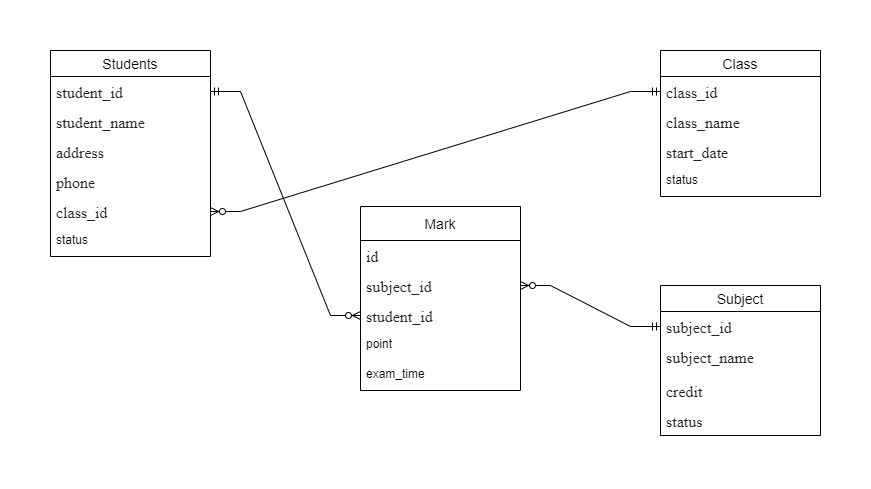

The diagram above was exported from draw.io. Its source (the exported page's mxGraphModel, read from the mxfile embedded in the PNG):
<mxGraphModel dx="1877" dy="522" grid="1" gridSize="10" guides="1" tooltips="1" connect="1" arrows="1" fold="1" page="1" pageScale="1" pageWidth="827" pageHeight="1169" math="0" shadow="0">
  <root>
    <mxCell id="0" />
    <mxCell id="1" parent="0" />
    <mxCell id="QryIkQ_y0dk3yMn5Edd6-14" value="Class" style="swimlane;fontStyle=0;childLayout=stackLayout;horizontal=1;startSize=26;horizontalStack=0;resizeParent=1;resizeParentMax=0;resizeLast=0;collapsible=1;marginBottom=0;align=center;fontSize=14;" vertex="1" parent="1">
      <mxGeometry x="430" y="200" width="160" height="146" as="geometry" />
    </mxCell>
    <mxCell id="QryIkQ_y0dk3yMn5Edd6-15" value="&lt;span style=&quot;color: rgb(34, 34, 34); font-family: &amp;quot;Roboto Flex&amp;quot;; font-size: 16px; background-color: rgb(255, 255, 255);&quot;&gt;class_id&amp;nbsp;&lt;/span&gt;" style="text;strokeColor=none;fillColor=none;spacingLeft=4;spacingRight=4;overflow=hidden;rotatable=0;points=[[0,0.5],[1,0.5]];portConstraint=eastwest;fontSize=12;whiteSpace=wrap;html=1;" vertex="1" parent="QryIkQ_y0dk3yMn5Edd6-14">
      <mxGeometry y="26" width="160" height="30" as="geometry" />
    </mxCell>
    <mxCell id="QryIkQ_y0dk3yMn5Edd6-16" value="&lt;span style=&quot;color: rgb(34, 34, 34); font-family: &amp;quot;Roboto Flex&amp;quot;; font-size: 16px; background-color: rgb(255, 255, 255);&quot;&gt;class_name&amp;nbsp;&lt;/span&gt;" style="text;strokeColor=none;fillColor=none;spacingLeft=4;spacingRight=4;overflow=hidden;rotatable=0;points=[[0,0.5],[1,0.5]];portConstraint=eastwest;fontSize=12;whiteSpace=wrap;html=1;" vertex="1" parent="QryIkQ_y0dk3yMn5Edd6-14">
      <mxGeometry y="56" width="160" height="30" as="geometry" />
    </mxCell>
    <mxCell id="QryIkQ_y0dk3yMn5Edd6-28" value="&lt;span style=&quot;color: rgb(34, 34, 34); font-family: &amp;quot;Roboto Flex&amp;quot;; font-size: 16px; background-color: rgb(255, 255, 255);&quot;&gt;start_date&amp;nbsp;&lt;/span&gt;" style="text;strokeColor=none;fillColor=none;spacingLeft=4;spacingRight=4;overflow=hidden;rotatable=0;points=[[0,0.5],[1,0.5]];portConstraint=eastwest;fontSize=12;whiteSpace=wrap;html=1;" vertex="1" parent="QryIkQ_y0dk3yMn5Edd6-14">
      <mxGeometry y="86" width="160" height="30" as="geometry" />
    </mxCell>
    <mxCell id="QryIkQ_y0dk3yMn5Edd6-70" value="status" style="text;strokeColor=none;fillColor=none;spacingLeft=4;spacingRight=4;overflow=hidden;rotatable=0;points=[[0,0.5],[1,0.5]];portConstraint=eastwest;fontSize=12;whiteSpace=wrap;html=1;" vertex="1" parent="QryIkQ_y0dk3yMn5Edd6-14">
      <mxGeometry y="116" width="160" height="30" as="geometry" />
    </mxCell>
    <mxCell id="QryIkQ_y0dk3yMn5Edd6-29" value="" style="edgeStyle=entityRelationEdgeStyle;fontSize=12;html=1;endArrow=ERmandOne;startArrow=ERmandOne;rounded=0;exitX=1;exitY=0.5;exitDx=0;exitDy=0;entryX=0;entryY=0.5;entryDx=0;entryDy=0;" edge="1" parent="1" source="QryIkQ_y0dk3yMn5Edd6-15" target="QryIkQ_y0dk3yMn5Edd6-23">
      <mxGeometry width="100" height="100" relative="1" as="geometry">
        <mxPoint x="360" y="400" as="sourcePoint" />
        <mxPoint x="460" y="300" as="targetPoint" />
      </mxGeometry>
    </mxCell>
    <mxCell id="QryIkQ_y0dk3yMn5Edd6-58" value="Students" style="swimlane;fontStyle=0;childLayout=stackLayout;horizontal=1;startSize=26;horizontalStack=0;resizeParent=1;resizeParentMax=0;resizeLast=0;collapsible=1;marginBottom=0;align=center;fontSize=14;" vertex="1" parent="1">
      <mxGeometry x="-180" y="200" width="160" height="206" as="geometry" />
    </mxCell>
    <mxCell id="QryIkQ_y0dk3yMn5Edd6-59" value="&lt;span style=&quot;color: rgb(34, 34, 34); font-family: &amp;quot;Roboto Flex&amp;quot;; font-size: 16px; background-color: rgb(255, 255, 255);&quot;&gt;student_id&amp;nbsp;&lt;/span&gt;" style="text;strokeColor=none;fillColor=none;spacingLeft=4;spacingRight=4;overflow=hidden;rotatable=0;points=[[0,0.5],[1,0.5]];portConstraint=eastwest;fontSize=12;whiteSpace=wrap;html=1;" vertex="1" parent="QryIkQ_y0dk3yMn5Edd6-58">
      <mxGeometry y="26" width="160" height="30" as="geometry" />
    </mxCell>
    <mxCell id="QryIkQ_y0dk3yMn5Edd6-60" value="&lt;span style=&quot;color: rgb(34, 34, 34); font-family: &amp;quot;Roboto Flex&amp;quot;; font-size: 16px; background-color: rgb(255, 255, 255);&quot;&gt;student_name&amp;nbsp;&lt;/span&gt;" style="text;strokeColor=none;fillColor=none;spacingLeft=4;spacingRight=4;overflow=hidden;rotatable=0;points=[[0,0.5],[1,0.5]];portConstraint=eastwest;fontSize=12;whiteSpace=wrap;html=1;" vertex="1" parent="QryIkQ_y0dk3yMn5Edd6-58">
      <mxGeometry y="56" width="160" height="30" as="geometry" />
    </mxCell>
    <mxCell id="QryIkQ_y0dk3yMn5Edd6-63" value="&lt;span style=&quot;color: rgb(34, 34, 34); font-family: &amp;quot;Roboto Flex&amp;quot;; font-size: 16px; background-color: rgb(255, 255, 255);&quot;&gt;address&amp;nbsp;&lt;/span&gt;" style="text;strokeColor=none;fillColor=none;spacingLeft=4;spacingRight=4;overflow=hidden;rotatable=0;points=[[0,0.5],[1,0.5]];portConstraint=eastwest;fontSize=12;whiteSpace=wrap;html=1;" vertex="1" parent="QryIkQ_y0dk3yMn5Edd6-58">
      <mxGeometry y="86" width="160" height="30" as="geometry" />
    </mxCell>
    <mxCell id="QryIkQ_y0dk3yMn5Edd6-64" value="&lt;span style=&quot;color: rgb(34, 34, 34); font-family: &amp;quot;Roboto Flex&amp;quot;; font-size: 16px; background-color: rgb(255, 255, 255);&quot;&gt;phone&amp;nbsp;&lt;/span&gt;" style="text;strokeColor=none;fillColor=none;spacingLeft=4;spacingRight=4;overflow=hidden;rotatable=0;points=[[0,0.5],[1,0.5]];portConstraint=eastwest;fontSize=12;whiteSpace=wrap;html=1;" vertex="1" parent="QryIkQ_y0dk3yMn5Edd6-58">
      <mxGeometry y="116" width="160" height="30" as="geometry" />
    </mxCell>
    <mxCell id="QryIkQ_y0dk3yMn5Edd6-69" value="&lt;span style=&quot;color: rgb(34, 34, 34); font-family: &amp;quot;Roboto Flex&amp;quot;; font-size: 16px; background-color: rgb(255, 255, 255);&quot;&gt;class_id&amp;nbsp;&lt;/span&gt;" style="text;strokeColor=none;fillColor=none;spacingLeft=4;spacingRight=4;overflow=hidden;rotatable=0;points=[[0,0.5],[1,0.5]];portConstraint=eastwest;fontSize=12;whiteSpace=wrap;html=1;" vertex="1" parent="QryIkQ_y0dk3yMn5Edd6-58">
      <mxGeometry y="146" width="160" height="30" as="geometry" />
    </mxCell>
    <mxCell id="QryIkQ_y0dk3yMn5Edd6-68" value="status" style="text;strokeColor=none;fillColor=none;spacingLeft=4;spacingRight=4;overflow=hidden;rotatable=0;points=[[0,0.5],[1,0.5]];portConstraint=eastwest;fontSize=12;whiteSpace=wrap;html=1;" vertex="1" parent="QryIkQ_y0dk3yMn5Edd6-58">
      <mxGeometry y="176" width="160" height="30" as="geometry" />
    </mxCell>
    <mxCell id="QryIkQ_y0dk3yMn5Edd6-72" value="Subject" style="swimlane;fontStyle=0;childLayout=stackLayout;horizontal=1;startSize=26;horizontalStack=0;resizeParent=1;resizeParentMax=0;resizeLast=0;collapsible=1;marginBottom=0;align=center;fontSize=14;" vertex="1" parent="1">
      <mxGeometry x="430" y="435" width="160" height="150" as="geometry" />
    </mxCell>
    <mxCell id="QryIkQ_y0dk3yMn5Edd6-73" value="&lt;span style=&quot;color: rgb(34, 34, 34); font-family: &amp;quot;Roboto Flex&amp;quot;; font-size: 16px; background-color: rgb(255, 255, 255);&quot;&gt;subject_id&amp;nbsp;&lt;/span&gt;" style="text;strokeColor=none;fillColor=none;spacingLeft=4;spacingRight=4;overflow=hidden;rotatable=0;points=[[0,0.5],[1,0.5]];portConstraint=eastwest;fontSize=12;whiteSpace=wrap;html=1;" vertex="1" parent="QryIkQ_y0dk3yMn5Edd6-72">
      <mxGeometry y="26" width="160" height="30" as="geometry" />
    </mxCell>
    <mxCell id="QryIkQ_y0dk3yMn5Edd6-74" value="&lt;span style=&quot;color: rgb(34, 34, 34); font-family: &amp;quot;Roboto Flex&amp;quot;; font-size: 16px; background-color: rgb(255, 255, 255);&quot;&gt;subject_name&amp;nbsp;&lt;/span&gt;" style="text;strokeColor=none;fillColor=none;spacingLeft=4;spacingRight=4;overflow=hidden;rotatable=0;points=[[0,0.5],[1,0.5]];portConstraint=eastwest;fontSize=12;whiteSpace=wrap;html=1;" vertex="1" parent="QryIkQ_y0dk3yMn5Edd6-72">
      <mxGeometry y="56" width="160" height="34" as="geometry" />
    </mxCell>
    <mxCell id="QryIkQ_y0dk3yMn5Edd6-75" value="&lt;span style=&quot;color: rgb(34, 34, 34); font-family: &amp;quot;Roboto Flex&amp;quot;; font-size: 16px; background-color: rgb(255, 255, 255);&quot;&gt;credit&amp;nbsp;&lt;/span&gt;" style="text;strokeColor=none;fillColor=none;spacingLeft=4;spacingRight=4;overflow=hidden;rotatable=0;points=[[0,0.5],[1,0.5]];portConstraint=eastwest;fontSize=12;whiteSpace=wrap;html=1;" vertex="1" parent="QryIkQ_y0dk3yMn5Edd6-72">
      <mxGeometry y="90" width="160" height="30" as="geometry" />
    </mxCell>
    <mxCell id="QryIkQ_y0dk3yMn5Edd6-77" value="&lt;span style=&quot;color: rgb(34, 34, 34); font-family: &amp;quot;Roboto Flex&amp;quot;; font-size: 16px; background-color: rgb(255, 255, 255);&quot;&gt;status&lt;/span&gt;" style="text;strokeColor=none;fillColor=none;spacingLeft=4;spacingRight=4;overflow=hidden;rotatable=0;points=[[0,0.5],[1,0.5]];portConstraint=eastwest;fontSize=12;whiteSpace=wrap;html=1;" vertex="1" parent="QryIkQ_y0dk3yMn5Edd6-72">
      <mxGeometry y="120" width="160" height="30" as="geometry" />
    </mxCell>
    <mxCell id="QryIkQ_y0dk3yMn5Edd6-80" value="Mark" style="swimlane;fontStyle=0;childLayout=stackLayout;horizontal=1;startSize=34;horizontalStack=0;resizeParent=1;resizeParentMax=0;resizeLast=0;collapsible=1;marginBottom=0;align=center;fontSize=14;" vertex="1" parent="1">
      <mxGeometry x="130" y="356" width="160" height="184" as="geometry" />
    </mxCell>
    <mxCell id="QryIkQ_y0dk3yMn5Edd6-81" value="&lt;span style=&quot;color: rgb(34, 34, 34); font-family: &amp;quot;Roboto Flex&amp;quot;; font-size: 16px; background-color: rgb(255, 255, 255);&quot;&gt;id&amp;nbsp;&lt;/span&gt;" style="text;strokeColor=none;fillColor=none;spacingLeft=4;spacingRight=4;overflow=hidden;rotatable=0;points=[[0,0.5],[1,0.5]];portConstraint=eastwest;fontSize=12;whiteSpace=wrap;html=1;" vertex="1" parent="QryIkQ_y0dk3yMn5Edd6-80">
      <mxGeometry y="34" width="160" height="30" as="geometry" />
    </mxCell>
    <mxCell id="QryIkQ_y0dk3yMn5Edd6-82" value="&lt;span style=&quot;color: rgb(34, 34, 34); font-family: &amp;quot;Roboto Flex&amp;quot;; font-size: 16px; background-color: rgb(255, 255, 255);&quot;&gt;subject_id&amp;nbsp;&lt;/span&gt;" style="text;strokeColor=none;fillColor=none;spacingLeft=4;spacingRight=4;overflow=hidden;rotatable=0;points=[[0,0.5],[1,0.5]];portConstraint=eastwest;fontSize=12;whiteSpace=wrap;html=1;" vertex="1" parent="QryIkQ_y0dk3yMn5Edd6-80">
      <mxGeometry y="64" width="160" height="30" as="geometry" />
    </mxCell>
    <mxCell id="QryIkQ_y0dk3yMn5Edd6-83" value="&lt;span style=&quot;color: rgb(34, 34, 34); font-family: &amp;quot;Roboto Flex&amp;quot;; font-size: 16px; background-color: rgb(255, 255, 255);&quot;&gt;student_id&amp;nbsp;&lt;/span&gt;" style="text;strokeColor=none;fillColor=none;spacingLeft=4;spacingRight=4;overflow=hidden;rotatable=0;points=[[0,0.5],[1,0.5]];portConstraint=eastwest;fontSize=12;whiteSpace=wrap;html=1;" vertex="1" parent="QryIkQ_y0dk3yMn5Edd6-80">
      <mxGeometry y="94" width="160" height="30" as="geometry" />
    </mxCell>
    <mxCell id="QryIkQ_y0dk3yMn5Edd6-85" value="point" style="text;strokeColor=none;fillColor=none;spacingLeft=4;spacingRight=4;overflow=hidden;rotatable=0;points=[[0,0.5],[1,0.5]];portConstraint=eastwest;fontSize=12;whiteSpace=wrap;html=1;" vertex="1" parent="QryIkQ_y0dk3yMn5Edd6-80">
      <mxGeometry y="124" width="160" height="30" as="geometry" />
    </mxCell>
    <mxCell id="QryIkQ_y0dk3yMn5Edd6-84" value="exam_time" style="text;strokeColor=none;fillColor=none;spacingLeft=4;spacingRight=4;overflow=hidden;rotatable=0;points=[[0,0.5],[1,0.5]];portConstraint=eastwest;fontSize=12;whiteSpace=wrap;html=1;" vertex="1" parent="QryIkQ_y0dk3yMn5Edd6-80">
      <mxGeometry y="154" width="160" height="30" as="geometry" />
    </mxCell>
    <mxCell id="QryIkQ_y0dk3yMn5Edd6-89" value="" style="edgeStyle=entityRelationEdgeStyle;fontSize=12;html=1;endArrow=ERzeroToMany;startArrow=ERmandOne;rounded=0;entryX=1;entryY=0.5;entryDx=0;entryDy=0;exitX=0;exitY=0.5;exitDx=0;exitDy=0;" edge="1" parent="1" source="QryIkQ_y0dk3yMn5Edd6-15" target="QryIkQ_y0dk3yMn5Edd6-69">
      <mxGeometry width="100" height="100" relative="1" as="geometry">
        <mxPoint x="280" y="261" as="sourcePoint" />
        <mxPoint x="440" y="370" as="targetPoint" />
      </mxGeometry>
    </mxCell>
    <mxCell id="QryIkQ_y0dk3yMn5Edd6-90" value="" style="edgeStyle=entityRelationEdgeStyle;fontSize=12;html=1;endArrow=ERzeroToMany;startArrow=ERmandOne;rounded=0;exitX=1;exitY=0.5;exitDx=0;exitDy=0;entryX=0;entryY=0.5;entryDx=0;entryDy=0;" edge="1" parent="1" source="QryIkQ_y0dk3yMn5Edd6-59" target="QryIkQ_y0dk3yMn5Edd6-83">
      <mxGeometry width="100" height="100" relative="1" as="geometry">
        <mxPoint x="170" y="470" as="sourcePoint" />
        <mxPoint x="270" y="370" as="targetPoint" />
      </mxGeometry>
    </mxCell>
    <mxCell id="QryIkQ_y0dk3yMn5Edd6-91" value="" style="edgeStyle=entityRelationEdgeStyle;fontSize=12;html=1;endArrow=ERzeroToMany;startArrow=ERmandOne;rounded=0;exitX=0;exitY=0.5;exitDx=0;exitDy=0;entryX=1;entryY=0.5;entryDx=0;entryDy=0;" edge="1" parent="1" source="QryIkQ_y0dk3yMn5Edd6-73" target="QryIkQ_y0dk3yMn5Edd6-82">
      <mxGeometry width="100" height="100" relative="1" as="geometry">
        <mxPoint x="170" y="470" as="sourcePoint" />
        <mxPoint x="270" y="370" as="targetPoint" />
      </mxGeometry>
    </mxCell>
  </root>
</mxGraphModel>